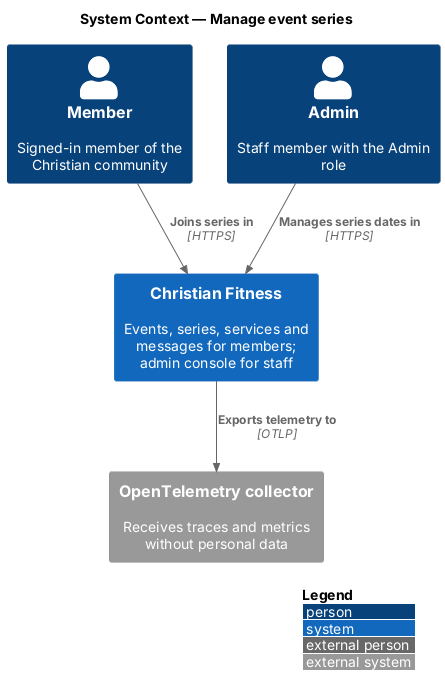

The diagram above was rendered by PlantUML. Its source (embedded in the PNG):
@startuml
!include <C4/C4_Context>
LAYOUT_WITH_LEGEND()
title System Context — Manage event series

Person(member, "Member", "Signed-in member of the Christian community")
Person(staff, "Admin", "Staff member with the Admin role")
System(cf, "Christian Fitness", "Events, series, services and messages for members; admin console for staff")
System_Ext(otel, "OpenTelemetry collector", "Receives traces and metrics without personal data")

Rel(member, cf, "Joins series in", "HTTPS")
Rel(staff, cf, "Manages series dates in", "HTTPS")
Rel(cf, otel, "Exports telemetry to", "OTLP")
@enduml